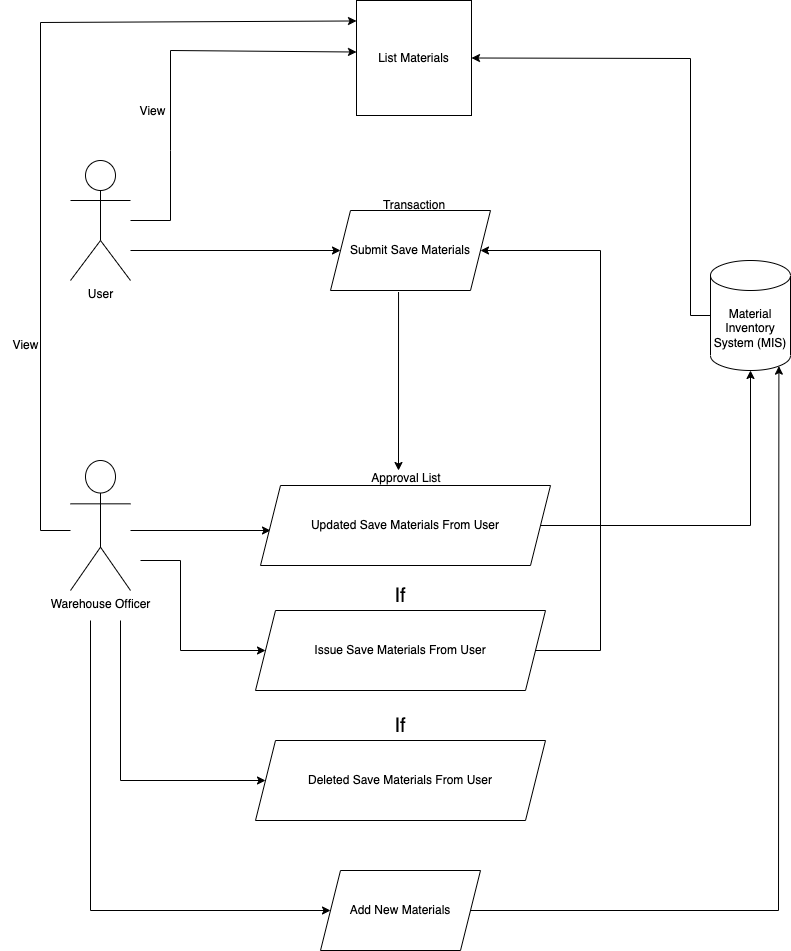

The diagram above was exported from draw.io. Its source (the exported page's mxGraphModel, read from the mxfile embedded in the PNG):
<mxGraphModel dx="954" dy="623" grid="1" gridSize="10" guides="1" tooltips="1" connect="1" arrows="1" fold="1" page="1" pageScale="1" pageWidth="827" pageHeight="1169" math="0" shadow="0">
  <root>
    <mxCell id="0" />
    <mxCell id="1" parent="0" />
    <mxCell id="BmoBrameaXqDUwNm5N35-1" value="Material Inventory System (MIS)" style="shape=cylinder3;whiteSpace=wrap;html=1;boundedLbl=1;backgroundOutline=1;size=15;" parent="1" vertex="1">
      <mxGeometry x="710" y="290" width="80" height="110" as="geometry" />
    </mxCell>
    <mxCell id="BmoBrameaXqDUwNm5N35-3" value="List Materials" style="whiteSpace=wrap;html=1;aspect=fixed;" parent="1" vertex="1">
      <mxGeometry x="356" y="30" width="115" height="115" as="geometry" />
    </mxCell>
    <mxCell id="BmoBrameaXqDUwNm5N35-4" value="User" style="shape=umlActor;verticalLabelPosition=bottom;verticalAlign=top;html=1;outlineConnect=0;" parent="1" vertex="1">
      <mxGeometry x="70" y="190" width="60" height="120" as="geometry" />
    </mxCell>
    <mxCell id="BmoBrameaXqDUwNm5N35-7" value="" style="endArrow=classic;html=1;rounded=0;entryX=0;entryY=0.448;entryDx=0;entryDy=0;entryPerimeter=0;" parent="1" source="BmoBrameaXqDUwNm5N35-4" edge="1" target="BmoBrameaXqDUwNm5N35-3">
      <mxGeometry width="50" height="50" relative="1" as="geometry">
        <mxPoint x="250" y="280" as="sourcePoint" />
        <mxPoint x="370" y="250" as="targetPoint" />
        <Array as="points">
          <mxPoint x="170" y="250" />
          <mxPoint x="170" y="180" />
          <mxPoint x="170" y="80" />
        </Array>
      </mxGeometry>
    </mxCell>
    <mxCell id="5B5Nh6oUfJefwXeiaMm4-1" value="View" style="text;html=1;align=center;verticalAlign=middle;resizable=0;points=[];autosize=1;strokeColor=none;fillColor=none;" vertex="1" parent="1">
      <mxGeometry x="127" y="126" width="50" height="30" as="geometry" />
    </mxCell>
    <mxCell id="5B5Nh6oUfJefwXeiaMm4-6" value="Warehouse Officer" style="shape=umlActor;verticalLabelPosition=bottom;verticalAlign=top;html=1;outlineConnect=0;" vertex="1" parent="1">
      <mxGeometry x="70" y="490" width="60" height="130" as="geometry" />
    </mxCell>
    <mxCell id="5B5Nh6oUfJefwXeiaMm4-8" value="View" style="text;html=1;align=center;verticalAlign=middle;resizable=0;points=[];autosize=1;strokeColor=none;fillColor=none;" vertex="1" parent="1">
      <mxGeometry y="360" width="50" height="30" as="geometry" />
    </mxCell>
    <mxCell id="5B5Nh6oUfJefwXeiaMm4-10" value="" style="endArrow=classic;html=1;rounded=0;entryX=0;entryY=0.5;entryDx=0;entryDy=0;entryPerimeter=0;" edge="1" parent="1" source="BmoBrameaXqDUwNm5N35-4">
      <mxGeometry width="50" height="50" relative="1" as="geometry">
        <mxPoint x="390" y="370" as="sourcePoint" />
        <mxPoint x="340" y="280" as="targetPoint" />
        <Array as="points">
          <mxPoint x="130" y="280" />
        </Array>
      </mxGeometry>
    </mxCell>
    <mxCell id="5B5Nh6oUfJefwXeiaMm4-13" value="" style="endArrow=classic;html=1;rounded=0;" edge="1" parent="1">
      <mxGeometry width="50" height="50" relative="1" as="geometry">
        <mxPoint x="130" y="560" as="sourcePoint" />
        <mxPoint x="270" y="560" as="targetPoint" />
      </mxGeometry>
    </mxCell>
    <mxCell id="5B5Nh6oUfJefwXeiaMm4-15" value="Submit Save Materials" style="shape=parallelogram;perimeter=parallelogramPerimeter;whiteSpace=wrap;html=1;fixedSize=1;" vertex="1" parent="1">
      <mxGeometry x="330" y="240" width="160" height="80" as="geometry" />
    </mxCell>
    <mxCell id="5B5Nh6oUfJefwXeiaMm4-16" value="Updated Save Materials From User" style="shape=parallelogram;perimeter=parallelogramPerimeter;whiteSpace=wrap;html=1;fixedSize=1;" vertex="1" parent="1">
      <mxGeometry x="260" y="515" width="290" height="80" as="geometry" />
    </mxCell>
    <mxCell id="5B5Nh6oUfJefwXeiaMm4-17" value="" style="endArrow=classic;html=1;rounded=0;entryX=0;entryY=0.178;entryDx=0;entryDy=0;entryPerimeter=0;" edge="1" parent="1" target="BmoBrameaXqDUwNm5N35-3">
      <mxGeometry width="50" height="50" relative="1" as="geometry">
        <mxPoint x="40" y="560" as="sourcePoint" />
        <mxPoint x="350" y="52" as="targetPoint" />
        <Array as="points">
          <mxPoint x="40" y="52" />
        </Array>
      </mxGeometry>
    </mxCell>
    <mxCell id="5B5Nh6oUfJefwXeiaMm4-18" value="" style="endArrow=none;html=1;rounded=0;" edge="1" parent="1">
      <mxGeometry width="50" height="50" relative="1" as="geometry">
        <mxPoint x="40" y="560" as="sourcePoint" />
        <mxPoint x="70" y="560" as="targetPoint" />
      </mxGeometry>
    </mxCell>
    <mxCell id="5B5Nh6oUfJefwXeiaMm4-19" value="Transaction" style="text;html=1;strokeColor=none;fillColor=none;align=center;verticalAlign=middle;whiteSpace=wrap;rounded=0;" vertex="1" parent="1">
      <mxGeometry x="384" y="220" width="60" height="30" as="geometry" />
    </mxCell>
    <mxCell id="5B5Nh6oUfJefwXeiaMm4-20" value="Approval List" style="text;html=1;strokeColor=none;fillColor=none;align=center;verticalAlign=middle;whiteSpace=wrap;rounded=0;" vertex="1" parent="1">
      <mxGeometry x="356" y="493" width="100" height="30" as="geometry" />
    </mxCell>
    <mxCell id="5B5Nh6oUfJefwXeiaMm4-21" value="" style="endArrow=classic;html=1;rounded=0;exitX=0.419;exitY=1.019;exitDx=0;exitDy=0;exitPerimeter=0;" edge="1" parent="1">
      <mxGeometry width="50" height="50" relative="1" as="geometry">
        <mxPoint x="398.03999999999996" y="321.52" as="sourcePoint" />
        <mxPoint x="398" y="500" as="targetPoint" />
      </mxGeometry>
    </mxCell>
    <mxCell id="5B5Nh6oUfJefwXeiaMm4-22" value="" style="endArrow=classic;html=1;rounded=0;entryX=0.5;entryY=1;entryDx=0;entryDy=0;entryPerimeter=0;exitX=1;exitY=0.5;exitDx=0;exitDy=0;" edge="1" parent="1" source="5B5Nh6oUfJefwXeiaMm4-16" target="BmoBrameaXqDUwNm5N35-1">
      <mxGeometry width="50" height="50" relative="1" as="geometry">
        <mxPoint x="390" y="440" as="sourcePoint" />
        <mxPoint x="440" y="390" as="targetPoint" />
        <Array as="points">
          <mxPoint x="750" y="555" />
        </Array>
      </mxGeometry>
    </mxCell>
    <mxCell id="5B5Nh6oUfJefwXeiaMm4-26" value="&lt;font style=&quot;font-size: 20px;&quot;&gt;If&lt;/font&gt;" style="text;html=1;strokeColor=none;fillColor=none;align=center;verticalAlign=middle;whiteSpace=wrap;rounded=0;" vertex="1" parent="1">
      <mxGeometry x="370" y="610" width="60" height="30" as="geometry" />
    </mxCell>
    <mxCell id="5B5Nh6oUfJefwXeiaMm4-27" value="&lt;font style=&quot;font-size: 20px;&quot;&gt;If&lt;/font&gt;" style="text;html=1;strokeColor=none;fillColor=none;align=center;verticalAlign=middle;whiteSpace=wrap;rounded=0;" vertex="1" parent="1">
      <mxGeometry x="370" y="740" width="60" height="30" as="geometry" />
    </mxCell>
    <mxCell id="5B5Nh6oUfJefwXeiaMm4-29" value="Issue Save Materials From User" style="shape=parallelogram;perimeter=parallelogramPerimeter;whiteSpace=wrap;html=1;fixedSize=1;" vertex="1" parent="1">
      <mxGeometry x="255" y="640" width="290" height="80" as="geometry" />
    </mxCell>
    <mxCell id="5B5Nh6oUfJefwXeiaMm4-30" value="Deleted Save Materials From User" style="shape=parallelogram;perimeter=parallelogramPerimeter;whiteSpace=wrap;html=1;fixedSize=1;" vertex="1" parent="1">
      <mxGeometry x="255" y="770" width="290" height="80" as="geometry" />
    </mxCell>
    <mxCell id="5B5Nh6oUfJefwXeiaMm4-31" value="" style="endArrow=classic;html=1;rounded=0;entryX=1;entryY=0.5;entryDx=0;entryDy=0;exitX=1;exitY=0.5;exitDx=0;exitDy=0;" edge="1" parent="1" source="5B5Nh6oUfJefwXeiaMm4-29" target="5B5Nh6oUfJefwXeiaMm4-15">
      <mxGeometry width="50" height="50" relative="1" as="geometry">
        <mxPoint x="390" y="580" as="sourcePoint" />
        <mxPoint x="440" y="530" as="targetPoint" />
        <Array as="points">
          <mxPoint x="600" y="680" />
          <mxPoint x="600" y="280" />
        </Array>
      </mxGeometry>
    </mxCell>
    <mxCell id="5B5Nh6oUfJefwXeiaMm4-32" value="" style="endArrow=classic;html=1;rounded=0;entryX=1;entryY=0.5;entryDx=0;entryDy=0;exitX=0;exitY=0.5;exitDx=0;exitDy=0;exitPerimeter=0;" edge="1" parent="1" source="BmoBrameaXqDUwNm5N35-1" target="BmoBrameaXqDUwNm5N35-3">
      <mxGeometry width="50" height="50" relative="1" as="geometry">
        <mxPoint x="390" y="330" as="sourcePoint" />
        <mxPoint x="440" y="280" as="targetPoint" />
        <Array as="points">
          <mxPoint x="690" y="345" />
          <mxPoint x="690" y="88" />
        </Array>
      </mxGeometry>
    </mxCell>
    <mxCell id="5B5Nh6oUfJefwXeiaMm4-33" value="" style="endArrow=classic;html=1;rounded=0;entryX=0;entryY=0.5;entryDx=0;entryDy=0;" edge="1" parent="1" target="5B5Nh6oUfJefwXeiaMm4-29">
      <mxGeometry width="50" height="50" relative="1" as="geometry">
        <mxPoint x="140" y="590" as="sourcePoint" />
        <mxPoint x="440" y="580" as="targetPoint" />
        <Array as="points">
          <mxPoint x="180" y="590" />
          <mxPoint x="180" y="680" />
        </Array>
      </mxGeometry>
    </mxCell>
    <mxCell id="5B5Nh6oUfJefwXeiaMm4-34" value="" style="endArrow=classic;html=1;rounded=0;entryX=0;entryY=0.5;entryDx=0;entryDy=0;" edge="1" parent="1" target="5B5Nh6oUfJefwXeiaMm4-30">
      <mxGeometry width="50" height="50" relative="1" as="geometry">
        <mxPoint x="120" y="650" as="sourcePoint" />
        <mxPoint x="440" y="580" as="targetPoint" />
        <Array as="points">
          <mxPoint x="120" y="810" />
        </Array>
      </mxGeometry>
    </mxCell>
    <mxCell id="5B5Nh6oUfJefwXeiaMm4-35" value="Add New Materials" style="shape=parallelogram;perimeter=parallelogramPerimeter;whiteSpace=wrap;html=1;fixedSize=1;" vertex="1" parent="1">
      <mxGeometry x="320" y="900" width="160" height="80" as="geometry" />
    </mxCell>
    <mxCell id="5B5Nh6oUfJefwXeiaMm4-36" value="" style="endArrow=classic;html=1;rounded=0;entryX=0;entryY=0.5;entryDx=0;entryDy=0;" edge="1" parent="1" target="5B5Nh6oUfJefwXeiaMm4-35">
      <mxGeometry width="50" height="50" relative="1" as="geometry">
        <mxPoint x="90" y="650" as="sourcePoint" />
        <mxPoint x="310" y="950" as="targetPoint" />
        <Array as="points">
          <mxPoint x="90" y="940" />
        </Array>
      </mxGeometry>
    </mxCell>
    <mxCell id="5B5Nh6oUfJefwXeiaMm4-37" value="" style="endArrow=classic;html=1;rounded=0;entryX=0.855;entryY=1;entryDx=0;entryDy=-4.35;entryPerimeter=0;exitX=1;exitY=0.5;exitDx=0;exitDy=0;" edge="1" parent="1" source="5B5Nh6oUfJefwXeiaMm4-35" target="BmoBrameaXqDUwNm5N35-1">
      <mxGeometry width="50" height="50" relative="1" as="geometry">
        <mxPoint x="778" y="940" as="sourcePoint" />
        <mxPoint x="440" y="650" as="targetPoint" />
        <Array as="points">
          <mxPoint x="778" y="940" />
        </Array>
      </mxGeometry>
    </mxCell>
  </root>
</mxGraphModel>